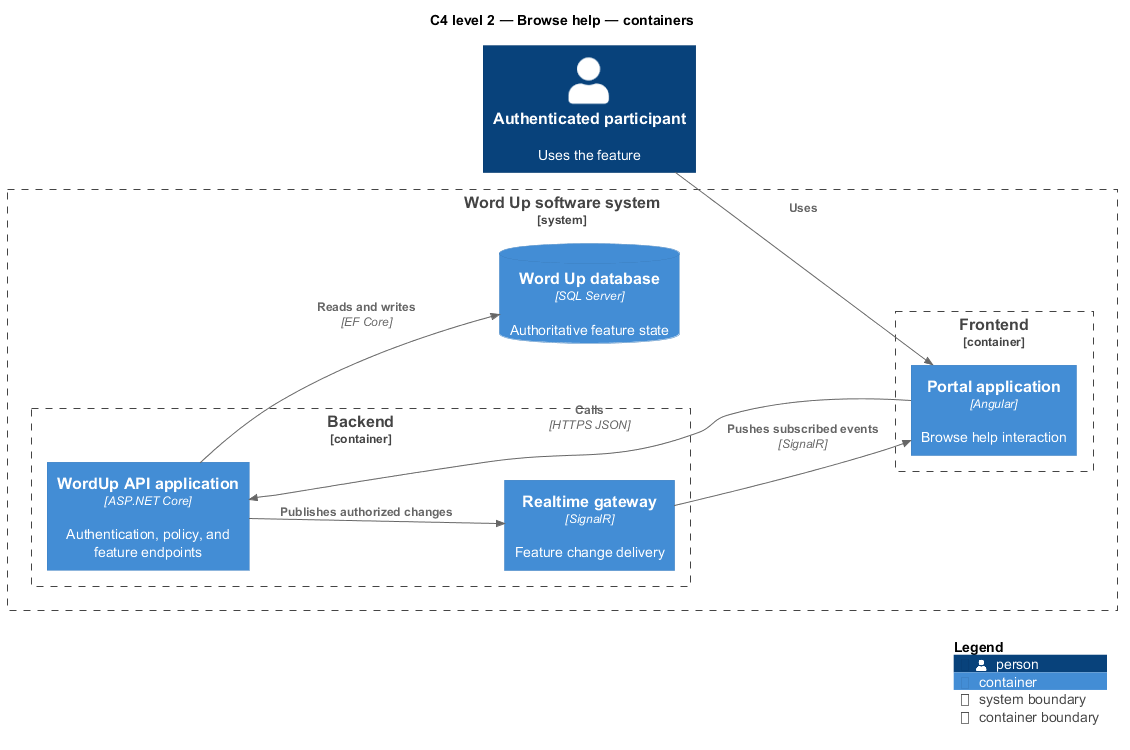

The diagram above was rendered by PlantUML. Its source (embedded in the PNG):
@startuml
!include <C4/C4_Component>
LAYOUT_LEFT_RIGHT()
title C4 level 2 — Browse help — containers
Person(primary, "Authenticated participant", "Uses the feature")
System_Boundary(wordup, "Word Up software system") {
  Container_Boundary(frontend, "Frontend") {
    Container(app1, "Portal application", "Angular", "Browse help interaction")
  }
  Container_Boundary(backend, "Backend") {
    Container(api, "WordUp API application", "ASP.NET Core", "Authentication, policy, and feature endpoints")
    Container(realtime, "Realtime gateway", "SignalR", "Feature change delivery")
  }
  ContainerDb(db, "Word Up database", "SQL Server", "Authoritative feature state")
}
Rel(primary, app1, "Uses")
Rel(app1, api, "Calls", "HTTPS JSON")
Rel(api, db, "Reads and writes", "EF Core")
Rel(api, realtime, "Publishes authorized changes")
Rel(realtime, app1, "Pushes subscribed events", "SignalR")
SHOW_LEGEND()
@enduml